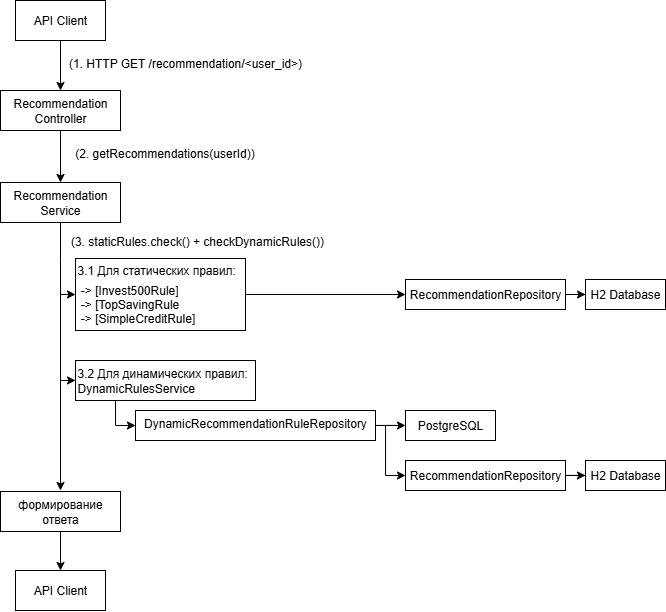

The diagram above was exported from draw.io. Its source (the exported page's mxGraphModel, read from the mxfile embedded in the PNG):
<mxGraphModel dx="983" dy="512" grid="1" gridSize="10" guides="1" tooltips="1" connect="1" arrows="1" fold="1" page="1" pageScale="1" pageWidth="827" pageHeight="1169" math="0" shadow="0">
  <root>
    <mxCell id="0" />
    <mxCell id="1" parent="0" />
    <mxCell id="PhYyUirk_lismZCaQin1-10" value="" style="edgeStyle=orthogonalEdgeStyle;rounded=0;orthogonalLoop=1;jettySize=auto;html=1;" edge="1" parent="1" source="PhYyUirk_lismZCaQin1-2" target="PhYyUirk_lismZCaQin1-9">
      <mxGeometry relative="1" as="geometry" />
    </mxCell>
    <mxCell id="PhYyUirk_lismZCaQin1-2" value="API Client" style="rounded=0;whiteSpace=wrap;html=1;" vertex="1" parent="1">
      <mxGeometry x="40" y="110" width="90" height="40" as="geometry" />
    </mxCell>
    <mxCell id="PhYyUirk_lismZCaQin1-16" value="" style="edgeStyle=orthogonalEdgeStyle;rounded=0;orthogonalLoop=1;jettySize=auto;html=1;" edge="1" parent="1" source="PhYyUirk_lismZCaQin1-9" target="PhYyUirk_lismZCaQin1-15">
      <mxGeometry relative="1" as="geometry" />
    </mxCell>
    <mxCell id="PhYyUirk_lismZCaQin1-9" value="Recommendation Controller" style="rounded=0;whiteSpace=wrap;html=1;" vertex="1" parent="1">
      <mxGeometry x="25" y="200" width="120" height="40" as="geometry" />
    </mxCell>
    <mxCell id="PhYyUirk_lismZCaQin1-14" value="&lt;p style=&quot;margin-bottom:4.0pt;margin-top:0cm;mso-margin-bottom-alt:&amp;lt;br/&amp;gt;8.0pt;mso-margin-top-alt:0cm;mso-add-space:auto;line-height:normal&quot; class=&quot;MsoNormal&quot;&gt;&lt;span style=&quot;font-size:9.0pt;mso-ansi-language:EN-US&quot; lang=&quot;EN-US&quot;&gt;(1. HTTP GET /recommendation/&amp;lt;user_id&amp;gt;)&lt;/span&gt;&lt;/p&gt;" style="text;html=1;align=center;verticalAlign=middle;whiteSpace=wrap;rounded=0;" vertex="1" parent="1">
      <mxGeometry x="90" y="160" width="240" height="30" as="geometry" />
    </mxCell>
    <mxCell id="PhYyUirk_lismZCaQin1-20" value="" style="edgeStyle=orthogonalEdgeStyle;rounded=0;orthogonalLoop=1;jettySize=auto;html=1;" edge="1" parent="1" source="PhYyUirk_lismZCaQin1-15" target="PhYyUirk_lismZCaQin1-18">
      <mxGeometry relative="1" as="geometry">
        <Array as="points">
          <mxPoint x="85" y="370" />
          <mxPoint x="85" y="370" />
        </Array>
      </mxGeometry>
    </mxCell>
    <mxCell id="PhYyUirk_lismZCaQin1-15" value="Recommendation Service" style="rounded=0;whiteSpace=wrap;html=1;" vertex="1" parent="1">
      <mxGeometry x="25" y="292" width="120" height="40" as="geometry" />
    </mxCell>
    <mxCell id="PhYyUirk_lismZCaQin1-17" value="&lt;p style=&quot;margin-bottom:4.0pt;margin-top:0cm;mso-margin-bottom-alt:&amp;lt;br/&amp;gt;8.0pt;mso-margin-top-alt:0cm;mso-add-space:auto;line-height:normal&quot; class=&quot;MsoNormal&quot;&gt;&lt;font style=&quot;line-height: 100%;&quot;&gt;(2. getRecommendations(userId))&lt;/font&gt;&lt;/p&gt;" style="text;html=1;align=center;verticalAlign=middle;whiteSpace=wrap;rounded=0;" vertex="1" parent="1">
      <mxGeometry x="89" y="250" width="201" height="30" as="geometry" />
    </mxCell>
    <mxCell id="PhYyUirk_lismZCaQin1-40" value="" style="edgeStyle=orthogonalEdgeStyle;rounded=0;orthogonalLoop=1;jettySize=auto;html=1;" edge="1" parent="1" source="PhYyUirk_lismZCaQin1-18" target="PhYyUirk_lismZCaQin1-38">
      <mxGeometry relative="1" as="geometry" />
    </mxCell>
    <mxCell id="PhYyUirk_lismZCaQin1-18" value="&lt;p class=&quot;MsoNormal&quot; style=&quot;margin-bottom:4.0pt;margin-top:0cm;mso-margin-bottom-alt:&amp;lt;br/&amp;gt;8.0pt;mso-margin-top-alt:0cm;mso-add-space:auto;line-height:normal&quot;&gt;&lt;span lang=&quot;EN-US&quot; style=&quot;font-size:9.0pt;mso-ansi-language:EN-US&quot;&gt;3.1&amp;nbsp;&lt;/span&gt;&lt;span style=&quot;font-size:9.0pt&quot;&gt;Для&lt;/span&gt;&lt;span style=&quot;font-size:9.0pt;mso-ansi-language:&amp;lt;br/&amp;gt;EN-US&quot;&gt; &lt;/span&gt;&lt;span style=&quot;font-size:9.0pt&quot;&gt;статических правил&lt;/span&gt;&lt;span lang=&quot;EN-US&quot; style=&quot;font-size:9.0pt;mso-ansi-language:EN-US&quot;&gt;:&lt;/span&gt;&lt;/p&gt;&lt;p class=&quot;MsoNormal&quot; style=&quot;margin-bottom:0cm;margin-bottom:0cm;margin-top:0cm;&amp;lt;br/&amp;gt;mso-margin-bottom-alt:8.0pt;mso-margin-top-alt:0cm;mso-add-space:auto;&amp;lt;br/&amp;gt;line-height:normal&quot;&gt;&lt;span lang=&quot;EN-US&quot; style=&quot;font-size:9.0pt;mso-ansi-language:&amp;lt;br/&amp;gt;EN-US&quot;&gt;&amp;nbsp;-&amp;gt; [Invest500Rule]&lt;/span&gt;&lt;/p&gt;&lt;p class=&quot;MsoNormal&quot; style=&quot;margin-bottom:0cm;margin-bottom:0cm;margin-top:0cm;&amp;lt;br/&amp;gt;mso-margin-bottom-alt:8.0pt;mso-margin-top-alt:0cm;mso-add-space:auto;&amp;lt;br/&amp;gt;line-height:normal&quot;&gt;&lt;span lang=&quot;EN-US&quot; style=&quot;font-size:9.0pt;mso-ansi-language:&amp;lt;br/&amp;gt;EN-US&quot;&gt;&amp;nbsp;-&amp;gt; [TopSavingRule&lt;/span&gt;&lt;/p&gt;&lt;p class=&quot;MsoNormal&quot; style=&quot;margin-bottom:0cm;margin-bottom:0cm;margin-top:0cm;&amp;lt;br/&amp;gt;mso-margin-bottom-alt:8.0pt;mso-margin-top-alt:0cm;mso-add-space:auto;&amp;lt;br/&amp;gt;line-height:normal&quot;&gt;&lt;span lang=&quot;EN-US&quot; style=&quot;font-size:9.0pt;mso-ansi-language:&amp;lt;br/&amp;gt;EN-US&quot;&gt;&amp;nbsp;-&amp;gt; [SimpleCreditRule]&lt;/span&gt;&lt;/p&gt;" style="rounded=0;whiteSpace=wrap;html=1;align=left;" vertex="1" parent="1">
      <mxGeometry x="100" y="368" width="170" height="72" as="geometry" />
    </mxCell>
    <mxCell id="PhYyUirk_lismZCaQin1-21" value="&lt;p style=&quot;margin-bottom:4.0pt;margin-top:0cm;mso-margin-bottom-alt:&amp;lt;br/&amp;gt;8.0pt;mso-margin-top-alt:0cm;mso-add-space:auto;line-height:normal&quot; class=&quot;MsoNormal&quot;&gt;&lt;span style=&quot;font-size:9.0pt&quot;&gt;(3. staticRules.check() + checkDynamicRules())&lt;/span&gt;&lt;/p&gt;" style="text;html=1;align=center;verticalAlign=middle;whiteSpace=wrap;rounded=0;" vertex="1" parent="1">
      <mxGeometry x="82" y="338" width="280" height="30" as="geometry" />
    </mxCell>
    <mxCell id="PhYyUirk_lismZCaQin1-43" value="" style="edgeStyle=orthogonalEdgeStyle;rounded=0;orthogonalLoop=1;jettySize=auto;html=1;" edge="1" parent="1" source="PhYyUirk_lismZCaQin1-22" target="PhYyUirk_lismZCaQin1-42">
      <mxGeometry relative="1" as="geometry" />
    </mxCell>
    <mxCell id="PhYyUirk_lismZCaQin1-22" value="формирование ответа" style="rounded=0;whiteSpace=wrap;html=1;" vertex="1" parent="1">
      <mxGeometry x="25" y="601" width="120" height="40" as="geometry" />
    </mxCell>
    <mxCell id="PhYyUirk_lismZCaQin1-36" style="edgeStyle=orthogonalEdgeStyle;rounded=0;orthogonalLoop=1;jettySize=auto;html=1;exitX=0.25;exitY=1;exitDx=0;exitDy=0;entryX=0;entryY=0.5;entryDx=0;entryDy=0;" edge="1" parent="1" source="PhYyUirk_lismZCaQin1-23" target="PhYyUirk_lismZCaQin1-24">
      <mxGeometry relative="1" as="geometry">
        <mxPoint x="144.97" y="547.5" as="targetPoint" />
        <mxPoint x="129.97" y="522.5" as="sourcePoint" />
        <Array as="points">
          <mxPoint x="140" y="510" />
          <mxPoint x="140" y="535" />
        </Array>
      </mxGeometry>
    </mxCell>
    <mxCell id="PhYyUirk_lismZCaQin1-23" value="3.2 Для динамических правил:&lt;div&gt;DynamicRulesService&lt;/div&gt;" style="rounded=0;whiteSpace=wrap;html=1;align=left;" vertex="1" parent="1">
      <mxGeometry x="100" y="470" width="180" height="40" as="geometry" />
    </mxCell>
    <mxCell id="PhYyUirk_lismZCaQin1-27" value="" style="edgeStyle=orthogonalEdgeStyle;rounded=0;orthogonalLoop=1;jettySize=auto;html=1;" edge="1" parent="1" source="PhYyUirk_lismZCaQin1-24" target="PhYyUirk_lismZCaQin1-26">
      <mxGeometry relative="1" as="geometry" />
    </mxCell>
    <mxCell id="PhYyUirk_lismZCaQin1-29" style="edgeStyle=orthogonalEdgeStyle;rounded=0;orthogonalLoop=1;jettySize=auto;html=1;entryX=0;entryY=0.5;entryDx=0;entryDy=0;" edge="1" parent="1" source="PhYyUirk_lismZCaQin1-24" target="PhYyUirk_lismZCaQin1-28">
      <mxGeometry relative="1" as="geometry">
        <Array as="points">
          <mxPoint x="410" y="535" />
          <mxPoint x="410" y="585" />
        </Array>
      </mxGeometry>
    </mxCell>
    <mxCell id="PhYyUirk_lismZCaQin1-24" value="&lt;p style=&quot;margin-bottom:4.0pt;margin-top:0cm;mso-margin-bottom-alt:&lt;br/&gt;8.0pt;mso-margin-top-alt:0cm;mso-add-space:auto;line-height:normal&quot; class=&quot;MsoNormal&quot;&gt;&lt;span style=&quot;font-size:9.0pt&quot;&gt;DynamicRecommendationRuleRepository&lt;/span&gt;&lt;/p&gt;" style="rounded=0;whiteSpace=wrap;html=1;" vertex="1" parent="1">
      <mxGeometry x="160" y="520" width="240" height="30" as="geometry" />
    </mxCell>
    <mxCell id="PhYyUirk_lismZCaQin1-25" style="edgeStyle=orthogonalEdgeStyle;rounded=0;orthogonalLoop=1;jettySize=auto;html=1;exitX=0.5;exitY=1;exitDx=0;exitDy=0;" edge="1" parent="1" source="PhYyUirk_lismZCaQin1-24" target="PhYyUirk_lismZCaQin1-24">
      <mxGeometry relative="1" as="geometry" />
    </mxCell>
    <mxCell id="PhYyUirk_lismZCaQin1-26" value="PostgreSQL" style="rounded=0;whiteSpace=wrap;html=1;" vertex="1" parent="1">
      <mxGeometry x="430" y="520" width="90" height="30" as="geometry" />
    </mxCell>
    <mxCell id="PhYyUirk_lismZCaQin1-32" value="" style="edgeStyle=orthogonalEdgeStyle;rounded=0;orthogonalLoop=1;jettySize=auto;html=1;" edge="1" parent="1" source="PhYyUirk_lismZCaQin1-28" target="PhYyUirk_lismZCaQin1-31">
      <mxGeometry relative="1" as="geometry" />
    </mxCell>
    <mxCell id="PhYyUirk_lismZCaQin1-28" value="RecommendationRepository" style="rounded=0;whiteSpace=wrap;html=1;" vertex="1" parent="1">
      <mxGeometry x="430" y="570" width="160" height="30" as="geometry" />
    </mxCell>
    <mxCell id="PhYyUirk_lismZCaQin1-31" value="H2 Database" style="rounded=0;whiteSpace=wrap;html=1;" vertex="1" parent="1">
      <mxGeometry x="610" y="570" width="80" height="30" as="geometry" />
    </mxCell>
    <mxCell id="PhYyUirk_lismZCaQin1-34" value="" style="endArrow=none;html=1;rounded=0;endFill=0;" edge="1" parent="1">
      <mxGeometry width="50" height="50" relative="1" as="geometry">
        <mxPoint x="85" y="403" as="sourcePoint" />
        <mxPoint x="85" y="490" as="targetPoint" />
      </mxGeometry>
    </mxCell>
    <mxCell id="PhYyUirk_lismZCaQin1-35" value="" style="endArrow=classic;html=1;rounded=0;entryX=0;entryY=0.5;entryDx=0;entryDy=0;" edge="1" parent="1" target="PhYyUirk_lismZCaQin1-23">
      <mxGeometry width="50" height="50" relative="1" as="geometry">
        <mxPoint x="85" y="490" as="sourcePoint" />
        <mxPoint x="195" y="420" as="targetPoint" />
      </mxGeometry>
    </mxCell>
    <mxCell id="PhYyUirk_lismZCaQin1-37" value="" style="edgeStyle=orthogonalEdgeStyle;rounded=0;orthogonalLoop=1;jettySize=auto;html=1;" edge="1" source="PhYyUirk_lismZCaQin1-38" target="PhYyUirk_lismZCaQin1-39" parent="1">
      <mxGeometry relative="1" as="geometry" />
    </mxCell>
    <mxCell id="PhYyUirk_lismZCaQin1-38" value="RecommendationRepository" style="rounded=0;whiteSpace=wrap;html=1;" vertex="1" parent="1">
      <mxGeometry x="430" y="389" width="160" height="30" as="geometry" />
    </mxCell>
    <mxCell id="PhYyUirk_lismZCaQin1-39" value="H2 Database" style="rounded=0;whiteSpace=wrap;html=1;" vertex="1" parent="1">
      <mxGeometry x="610" y="389" width="80" height="30" as="geometry" />
    </mxCell>
    <mxCell id="PhYyUirk_lismZCaQin1-41" value="" style="endArrow=classic;html=1;rounded=0;endFill=1;" edge="1" parent="1">
      <mxGeometry width="50" height="50" relative="1" as="geometry">
        <mxPoint x="85" y="490" as="sourcePoint" />
        <mxPoint x="85" y="600" as="targetPoint" />
      </mxGeometry>
    </mxCell>
    <mxCell id="PhYyUirk_lismZCaQin1-42" value="API Client" style="rounded=0;whiteSpace=wrap;html=1;" vertex="1" parent="1">
      <mxGeometry x="40" y="680" width="90" height="40" as="geometry" />
    </mxCell>
  </root>
</mxGraphModel>